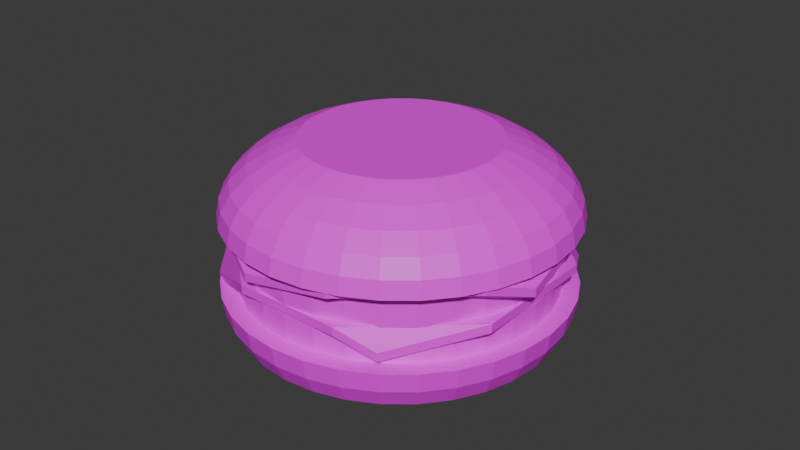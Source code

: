 # Source: double_cheese_burger.blend  (saved by Blender 5.0.119; exported with 4.5.12 LTS)
import bpy
from mathutils import Matrix  # noqa: F401  (used for matrix-valued properties, if any)

bpy.ops.wm.read_factory_settings(use_empty=True)
scene = bpy.context.scene
scene.name = 'Scene'

# ---- collections
col_collection = bpy.data.collections.new('Collection'); scene.collection.children.link(col_collection)

# ---- images (referenced by path relative to the original .blend; pixels are not part of the script)
import os
ASSET_DIR = os.environ.get("B2B_ASSET_DIR", "")  # directory of the original .blend (textures are referenced by path, not embedded)
HERE = os.path.dirname(os.path.abspath(__file__))  # packed textures are extracted next to this script under _unpacked/

def load_image(name, relpath, width, height, colorspace="sRGB"):
    """Load a texture the original file referenced (path relative to the .blend, or extracted next to this script)."""
    p = next((c for c in (os.path.join(HERE, relpath), os.path.join(ASSET_DIR, relpath)) if relpath and os.path.exists(c)), "")
    if p:
        img = bpy.data.images.load(p, check_existing=True)
        img.name = name
    else:  # same state as the original file: an image datablock whose file is absent (Cycles renders it pink)
        img = bpy.data.images.new(name, width, height)
        img.source = "FILE"
        img.filepath = "//" + (relpath or name)
    img.colorspace_settings.name = colorspace
    return img
img_image_processing20250117_2_aw040j_png = load_image('image_processing20250117-2-aw040j.png', 'image_processing20250117-2-aw040j.png', 1024, 1024, 'sRGB')
img_screenshot_2026_03_01_192342_png = load_image('Screenshot 2026-03-01 192342.png', 'Screenshot 2026-03-01 192342.png', 1024, 1024, 'sRGB')
img_cheese_png = load_image('cheese.png', 'cheese.png', 1024, 1024, 'sRGB')

# ---- materials (node trees are filled in below, after node groups)
mat_material_001 = bpy.data.materials.new('Material.001')
mat_material_002 = bpy.data.materials.new('Material.002')
mat_material_003 = bpy.data.materials.new('Material.003')
mat_material_003.alpha_threshold = 0.0
mat_material_003.use_backface_culling_lightprobe_volume = False
mat_material_003.roughness = 0.5
mat_material_003.line_color = (0.0, 0.0, 0.0, 1.0)

# ---- material node trees
mat_material_001.use_nodes = True; mat_material_001.node_tree.nodes.clear()
_N = mat_material_001.node_tree.nodes; _L = mat_material_001.node_tree.links
n0 = _N.new('ShaderNodeBsdfPrincipled'); n0.name = 'Principled BSDF'; n0.location = (-200, 100)
n1 = _N.new('ShaderNodeOutputMaterial'); n1.name = 'Material Output'; n1.location = (200, 100)
n2 = _N.new('ShaderNodeTexImage'); n2.name = 'Image Texture'; n2.location = (-642, 138)
n2.image = img_image_processing20250117_2_aw040j_png
n3 = _N.new('ShaderNodeMapping'); n3.name = 'Mapping'; n3.location = (-822, 153)
n3.inputs[3].default_value = (1.0, 1.0, 2.0)
n4 = _N.new('ShaderNodeTexCoord'); n4.name = 'Texture Coordinate'; n4.location = (-1084, 111)
_L.new(n0.outputs[0], n1.inputs[0])
_L.new(n2.outputs[0], n0.inputs[0])
_L.new(n3.outputs[0], n2.inputs[0])
_L.new(n4.outputs[2], n3.inputs[0])
n1.is_active_output = True
mat_material_002.use_nodes = True; mat_material_002.node_tree.nodes.clear()
_N = mat_material_002.node_tree.nodes; _L = mat_material_002.node_tree.links
n0 = _N.new('ShaderNodeBsdfPrincipled'); n0.name = 'Principled BSDF'; n0.location = (-200, 100)
n1 = _N.new('ShaderNodeOutputMaterial'); n1.name = 'Material Output'; n1.location = (200, 100)
n2 = _N.new('ShaderNodeTexImage'); n2.name = 'Image Texture'; n2.location = (-545, 66)
n2.image = img_screenshot_2026_03_01_192342_png
n3 = _N.new('ShaderNodeMapping'); n3.name = 'Mapping'; n3.location = (-766, 99)
n3.inputs[3].default_value = (3.0, 3.0, 3.0)
n4 = _N.new('ShaderNodeTexCoord'); n4.name = 'Texture Coordinate'; n4.location = (-948, 68)
_L.new(n0.outputs[0], n1.inputs[0])
_L.new(n2.outputs[0], n0.inputs[0])
_L.new(n3.outputs[0], n2.inputs[0])
_L.new(n4.outputs[2], n3.inputs[0])
n1.is_active_output = True
mat_material_003.use_nodes = True; mat_material_003.node_tree.nodes.clear()
_N = mat_material_003.node_tree.nodes; _L = mat_material_003.node_tree.links
n0 = _N.new('ShaderNodeOutputMaterial'); n0.name = 'Material Output'; n0.location = (200, 100)
n1 = _N.new('ShaderNodeBsdfPrincipled'); n1.name = 'Principled BSDF'; n1.location = (-200, 100)
n2 = _N.new('ShaderNodeTexImage'); n2.name = 'Image Texture'; n2.location = (-473, 156)
n2.image = img_cheese_png
n3 = _N.new('ShaderNodeTexCoord'); n3.name = 'Texture Coordinate'; n3.location = (-802, 136)
n4 = _N.new('ShaderNodeMapping'); n4.name = 'Mapping'; n4.location = (-627, 158)
n4.inputs[3].default_value = (2.0, 2.0, 3.0)
_L.new(n1.outputs[0], n0.inputs[0])
_L.new(n2.outputs[0], n1.inputs[0])
_L.new(n4.outputs[0], n2.inputs[0])
_L.new(n3.outputs[2], n4.inputs[0])
n0.is_active_output = True

# ---- world
world_world = bpy.data.worlds.new('World'); scene.world = world_world
world_world.use_nodes = True; world_world.node_tree.nodes.clear()
_N = world_world.node_tree.nodes; _L = world_world.node_tree.links
n0 = _N.new('ShaderNodeOutputWorld'); n0.name = 'World Output'; n0.location = (200, 100)
n1 = _N.new('ShaderNodeBackground'); n1.name = 'Background'; n1.location = (-200, 100)
n1.inputs[0].default_value = (0.05088, 0.05088, 0.05088, 1.0)
_L.new(n1.outputs[0], n0.inputs[0])
n0.is_active_output = True
world_world.color = (0.05088, 0.05088, 0.05088)
world_world.sun_shadow_jitter_overblur = 0.0

# ---- meshes
me_sphere_001 = bpy.data.meshes.new('Sphere.001')
me_sphere_001.from_pydata([(0.0, 0.9808, 0.1951), (0.0, 1.0, 0.0), (0.1802, 0.9061, 0.3827), (0.1913, 0.9619, 0.1951), (0.1951, 0.9808, 0.0), (0.3536, 0.8536, 0.3827), (0.3753, 0.9061, 0.1951), (0.3827, 0.9239, 0.0), (0.5133, 0.7682, 0.3827), (0.5449, 0.8155, 0.1951), (0.5556, 0.8315, 0.0), (0.6533, 0.6533, 0.3827), (0.6935, 0.6935, 0.1951), (0.7071, 0.7071, 0.0), (0.7682, 0.5133, 0.3827), (0.8155, 0.5449, 0.1951), (0.8315, 0.5556, 0.0), (0.8536, 0.3536, 0.3827), (0.9061, 0.3753, 0.1951), (0.9239, 0.3827, 0.0), (0.9061, 0.1802, 0.3827), (0.9619, 0.1913, 0.1951), (0.9808, 0.1951, 0.0), (0.9239, 4.47e-08, 0.3827), (0.9808, -8.941e-08, 0.1951), (1.0, -1.639e-07, 0.0), (0.9061, -0.1802, 0.3827), (0.9619, -0.1913, 0.1951), (0.9808, -0.1951, 0.0), (0.8536, -0.3536, 0.3827), (0.9061, -0.3753, 0.1951), (0.9239, -0.3827, 0.0), (0.7682, -0.5133, 0.3827), (0.8155, -0.5449, 0.1951), (0.8315, -0.5556, 0.0), (0.6533, -0.6533, 0.3827), (0.6935, -0.6935, 0.1951), (0.7071, -0.7071, 0.0), (0.5133, -0.7682, 0.3827), (0.5449, -0.8155, 0.1951), (0.5556, -0.8315, 0.0), (0.3536, -0.8536, 0.3827), (0.3753, -0.9061, 0.1951), (0.3827, -0.9239, 0.0), (0.1802, -0.9061, 0.3827), (0.1913, -0.9619, 0.1951), (0.1951, -0.9808, 0.0), (2.98e-08, -0.9239, 0.3827), (-1.341e-07, -0.9808, 0.1951), (-3.278e-07, -1.0, 0.0), (-0.1802, -0.9061, 0.3827), (-0.1913, -0.9619, 0.1951), (-0.1951, -0.9808, 0.0), (-0.3536, -0.8536, 0.3827), (-0.3753, -0.9061, 0.1951), (-0.3827, -0.9239, 0.0), (-0.5133, -0.7682, 0.3827), (-0.5449, -0.8155, 0.1951), (-0.5556, -0.8315, 0.0), (-0.6533, -0.6533, 0.3827), (-0.6935, -0.6935, 0.1951), (-0.7071, -0.7071, 0.0), (-0.7682, -0.5133, 0.3827), (-0.8155, -0.5449, 0.1951), (-0.8315, -0.5556, 0.0), (-0.8536, -0.3536, 0.3827), (-0.9061, -0.3753, 0.1951), (-0.9239, -0.3827, 0.0), (-0.9061, -0.1802, 0.3827), (-0.9619, -0.1913, 0.1951), (-0.9808, -0.1951, 0.0), (-0.9239, 1.49e-08, 0.3827), (-0.9808, 2.682e-07, 0.1951), (-1.0, 4.47e-07, 0.0), (-0.9061, 0.1802, 0.3827), (-0.9619, 0.1913, 0.1951), (-0.9808, 0.1951, 0.0), (-0.8536, 0.3536, 0.3827), (-0.9061, 0.3753, 0.1951), (-0.9239, 0.3827, 0.0), (-0.7682, 0.5133, 0.3827), (-0.8155, 0.5449, 0.1951), (-0.8315, 0.5556, 0.0), (-0.6533, 0.6533, 0.3827), (-0.6935, 0.6935, 0.1951), (-0.7071, 0.7071, 0.0), (-0.5133, 0.7682, 0.3827), (-0.5449, 0.8155, 0.1951), (-0.5556, 0.8315, 0.0), (-0.3536, 0.8536, 0.3827), (-0.3753, 0.9061, 0.1951), (-0.3827, 0.9239, 0.0), (-0.1802, 0.9061, 0.3827), (-0.1913, 0.9619, 0.1951), (-0.1951, 0.9808, 0.0), (5.96e-08, 0.9239, 0.3827)], [], [(0, 95, 2, 3), (1, 0, 3, 4), (3, 2, 5, 6), (4, 3, 6, 7), (6, 5, 8, 9), (7, 6, 9, 10), (9, 8, 11, 12), (10, 9, 12, 13), (12, 11, 14, 15), (13, 12, 15, 16), (15, 14, 17, 18), (16, 15, 18, 19), (18, 17, 20, 21), (19, 18, 21, 22), (21, 20, 23, 24), (22, 21, 24, 25), (25, 24, 27, 28), (24, 23, 26, 27), (27, 26, 29, 30), (28, 27, 30, 31), (30, 29, 32, 33), (31, 30, 33, 34), (33, 32, 35, 36), (34, 33, 36, 37), (36, 35, 38, 39), (37, 36, 39, 40), (39, 38, 41, 42), (40, 39, 42, 43), (42, 41, 44, 45), (43, 42, 45, 46), (45, 44, 47, 48), (46, 45, 48, 49), (48, 47, 50, 51), (49, 48, 51, 52), (51, 50, 53, 54), (52, 51, 54, 55), (54, 53, 56, 57), (55, 54, 57, 58), (58, 57, 60, 61), (57, 56, 59, 60), (60, 59, 62, 63), (61, 60, 63, 64), (64, 63, 66, 67), (63, 62, 65, 66), (66, 65, 68, 69), (67, 66, 69, 70), (69, 68, 71, 72), (70, 69, 72, 73), (72, 71, 74, 75), (73, 72, 75, 76), (75, 74, 77, 78), (76, 75, 78, 79), (78, 77, 80, 81), (79, 78, 81, 82), (81, 80, 83, 84), (82, 81, 84, 85), (84, 83, 86, 87), (85, 84, 87, 88), (87, 86, 89, 90), (88, 87, 90, 91), (90, 89, 92, 93), (91, 90, 93, 94), (93, 92, 95, 0), (94, 93, 0, 1), (4, 7, 10, 13, 16, 19, 22, 25, 28, 31, 34, 37, 40, 43, 46, 49, 52, 55, 58, 61, 64, 67, 70, 73, 76, 79, 82, 85, 88, 91, 94, 1), (2, 95, 92, 89, 86, 83, 80, 77, 74, 71, 68, 65, 62, 59, 56, 53, 50, 47, 44, 41, 38, 35, 32, 29, 26, 23, 20, 17, 14, 11, 8, 5)])
_uv = me_sphere_001.uv_layers.new(name='UVMap')
_uv.uv.foreach_set('vector', [0.7322, 0.1409, 0.7486, 0.1673, 0.7354, 0.1715, 0.719, 0.1451, 0.7157, 0.1145, 0.7322, 0.1409, 0.719, 0.1451, 0.7026, 0.1188, 0.719, 0.1451, 0.7354, 0.1715, 0.7222, 0.1757, 0.7058, 0.1493, 0.7026, 0.1188, 0.719, 0.1451, 0.7058, 0.1493, 0.6894, 0.123, 0.7058, 0.1493, 0.7222, 0.1757, 0.709, 0.1799, 0.6926, 0.1536, 0.6894, 0.123, 0.7058, 0.1493, 0.6926, 0.1536, 0.6762, 0.1272, 0.6926, 0.1536, 0.709, 0.1799, 0.6958, 0.1842, 0.6794, 0.1578, 0.6762, 0.1272, 0.6926, 0.1536, 0.6794, 0.1578, 0.663, 0.1314, 0.6794, 0.1578, 0.6958, 0.1842, 0.6827, 0.1884, 0.6662, 0.162, 0.663, 0.1314, 0.6794, 0.1578, 0.6662, 0.162, 0.6498, 0.1356, 0.6662, 0.162, 0.6827, 0.1884, 0.6695, 0.1926, 0.653, 0.1662, 0.6498, 0.1356, 0.6662, 0.162, 0.653, 0.1662, 0.6366, 0.1399, 0.653, 0.1662, 0.6695, 0.1926, 0.6563, 0.1968, 0.6399, 0.1705, 0.6366, 0.1399, 0.653, 0.1662, 0.6399, 0.1705, 0.6234, 0.1441, 0.6399, 0.1705, 0.6563, 0.1968, 0.6431, 0.201, 0.6267, 0.1747, 0.6234, 0.1441, 0.6399, 0.1705, 0.6267, 0.1747, 0.6102, 0.1483, 0.6102, 0.1483, 0.6267, 0.1747, 0.6135, 0.1789, 0.5971, 0.1525, 0.6267, 0.1747, 0.6431, 0.201, 0.6299, 0.2053, 0.6135, 0.1789, 0.6135, 0.1789, 0.6299, 0.2053, 0.6167, 0.2095, 0.6003, 0.1831, 0.5971, 0.1525, 0.6135, 0.1789, 0.6003, 0.1831, 0.5839, 0.1567, 0.6003, 0.1831, 0.6167, 0.2095, 0.6035, 0.2137, 0.5871, 0.1873, 0.5839, 0.1567, 0.6003, 0.1831, 0.5871, 0.1873, 0.5707, 0.161, 0.5871, 0.1873, 0.6035, 0.2137, 0.5903, 0.2179, 0.5739, 0.1916, 0.5707, 0.161, 0.5871, 0.1873, 0.5739, 0.1916, 0.5575, 0.1652, 0.5739, 0.1916, 0.5903, 0.2179, 0.5772, 0.2221, 0.5607, 0.1958, 0.5575, 0.1652, 0.5739, 0.1916, 0.5607, 0.1958, 0.5443, 0.1694, 0.5607, 0.1958, 0.5772, 0.2221, 0.564, 0.2264, 0.5475, 0.2, 0.5443, 0.1694, 0.5607, 0.1958, 0.5475, 0.2, 0.5311, 0.1736, 0.5475, 0.2, 0.564, 0.2264, 0.5508, 0.2306, 0.5344, 0.2042, 0.5311, 0.1736, 0.5475, 0.2, 0.5344, 0.2042, 0.5179, 0.1778, 0.5344, 0.2042, 0.5508, 0.2306, 0.5376, 0.2348, 0.5212, 0.2084, 0.5179, 0.1778, 0.5344, 0.2042, 0.5212, 0.2084, 0.5047, 0.1821, 0.5212, 0.2084, 0.5376, 0.2348, 0.5244, 0.239, 0.508, 0.2127, 0.5047, 0.1821, 0.5212, 0.2084, 0.508, 0.2127, 0.4916, 0.1863, 0.508, 0.2127, 0.5244, 0.239, 0.5112, 0.2432, 0.4948, 0.2169, 0.4916, 0.1863, 0.508, 0.2127, 0.4948, 0.2169, 0.4784, 0.1905, 0.4948, 0.2169, 0.5112, 0.2432, 0.498, 0.2475, 0.4816, 0.2211, 0.4784, 0.1905, 0.4948, 0.2169, 0.4816, 0.2211, 0.4652, 0.1947, 0.4652, 0.1947, 0.4816, 0.2211, 0.4684, 0.2253, 0.452, 0.1989, 0.4816, 0.2211, 0.498, 0.2475, 0.4848, 0.2517, 0.4684, 0.2253, 0.4684, 0.2253, 0.4848, 0.2517, 0.4717, 0.2559, 0.4552, 0.2295, 0.452, 0.1989, 0.4684, 0.2253, 0.4552, 0.2295, 0.4388, 0.2032, 0.4388, 0.2032, 0.4552, 0.2295, 0.442, 0.2338, 0.4256, 0.2074, 0.4552, 0.2295, 0.4717, 0.2559, 0.4585, 0.2601, 0.442, 0.2338, 0.442, 0.2338, 0.4585, 0.2601, 0.4453, 0.2644, 0.4289, 0.238, 0.4256, 0.2074, 0.442, 0.2338, 0.4289, 0.238, 0.4124, 0.2116, 0.4289, 0.238, 0.4453, 0.2644, 0.4321, 0.2686, 0.4157, 0.2422, 0.4124, 0.2116, 0.4289, 0.238, 0.4157, 0.2422, 0.3992, 0.2158, 0.8377, 0.1071, 0.8541, 0.1335, 0.8409, 0.1377, 0.8245, 0.1114, 0.8212, 0.08077, 0.8377, 0.1071, 0.8245, 0.1114, 0.8081, 0.08499, 0.8245, 0.1114, 0.8409, 0.1377, 0.8277, 0.142, 0.8113, 0.1156, 0.8081, 0.08499, 0.8245, 0.1114, 0.8113, 0.1156, 0.7949, 0.08921, 0.8113, 0.1156, 0.8277, 0.142, 0.8145, 0.1462, 0.7981, 0.1198, 0.7949, 0.08921, 0.8113, 0.1156, 0.7981, 0.1198, 0.7817, 0.09343, 0.7981, 0.1198, 0.8145, 0.1462, 0.8013, 0.1504, 0.7849, 0.124, 0.7817, 0.09343, 0.7981, 0.1198, 0.7849, 0.124, 0.7685, 0.09765, 0.7849, 0.124, 0.8013, 0.1504, 0.7882, 0.1546, 0.7717, 0.1282, 0.7685, 0.09765, 0.7849, 0.124, 0.7717, 0.1282, 0.7553, 0.1019, 0.7717, 0.1282, 0.7882, 0.1546, 0.775, 0.1588, 0.7585, 0.1325, 0.7553, 0.1019, 0.7717, 0.1282, 0.7585, 0.1325, 0.7421, 0.1061, 0.7585, 0.1325, 0.775, 0.1588, 0.7618, 0.1631, 0.7454, 0.1367, 0.7421, 0.1061, 0.7585, 0.1325, 0.7454, 0.1367, 0.7289, 0.1103, 0.7454, 0.1367, 0.7618, 0.1631, 0.7486, 0.1673, 0.7322, 0.1409, 0.7289, 0.1103, 0.7454, 0.1367, 0.7322, 0.1409, 0.7157, 0.1145, 0.3349, 0.2183, 0.3104, 0.2363, 0.2816, 0.2505, 0.2496, 0.2602, 0.2157, 0.2652, 0.1811, 0.2652, 0.1472, 0.2602, 0.1152, 0.2505, 0.08641, 0.2363, 0.06194, 0.2183, 0.04271, 0.1971, 0.02947, 0.1736, 0.02272, 0.1486, 0.02272, 0.1231, 0.02947, 0.09814, 0.04271, 0.07461, 0.06194, 0.05343, 0.08641, 0.03542, 0.1152, 0.02126, 0.1472, 0.01151, 0.1811, 0.006544, 0.2157, 0.006544, 0.2496, 0.01151, 0.2816, 0.02126, 0.3104, 0.03542, 0.3349, 0.05343, 0.3541, 0.07461, 0.3673, 0.09814, 0.3741, 0.1231, 0.3741, 0.1486, 0.3673, 0.1736, 0.3541, 0.1971, 0.1679, 0.8344, 0.1553, 0.7892, 0.1553, 0.7432, 0.1679, 0.698, 0.1925, 0.6555, 0.2281, 0.6172, 0.2736, 0.5846, 0.327, 0.559, 0.3863, 0.5414, 0.4494, 0.5324, 0.5136, 0.5324, 0.5766, 0.5414, 0.636, 0.559, 0.6894, 0.5846, 0.7348, 0.6172, 0.7705, 0.6555, 0.7951, 0.698, 0.8076, 0.7432, 0.8076, 0.7892, 0.7951, 0.8344, 0.7705, 0.8769, 0.7348, 0.9152, 0.6894, 0.9478, 0.636, 0.9734, 0.5766, 0.991, 0.5136, 1.0, 0.4494, 1.0, 0.3863, 0.991, 0.327, 0.9734, 0.2736, 0.9478, 0.2281, 0.9152, 0.1925, 0.8769])
me_sphere_001.materials.append(mat_material_001)
me_sphere_001.update()
me_sphere = bpy.data.meshes.new('Sphere')
me_sphere.from_pydata([(0.0, 1.0, 0.0), (0.0, 0.9808, -0.1951), (0.0, 0.8315, -0.5556), (0.1951, 0.9808, 0.0), (0.1913, 0.9619, -0.1951), (0.1802, 0.9061, -0.3827), (0.1622, 0.8155, -0.5556), (0.1379, 0.6935, -0.7071), (0.1084, 0.5449, -0.8315), (0.3827, 0.9239, 0.0), (0.3753, 0.9061, -0.1951), (0.3536, 0.8536, -0.3827), (0.3182, 0.7682, -0.5556), (0.2706, 0.6533, -0.7071), (0.2126, 0.5133, -0.8315), (0.5556, 0.8315, 0.0), (0.5449, 0.8155, -0.1951), (0.5133, 0.7682, -0.3827), (0.4619, 0.6913, -0.5556), (0.3928, 0.5879, -0.7071), (0.3087, 0.4619, -0.8315), (0.7071, 0.7071, 0.0), (0.6935, 0.6935, -0.1951), (0.6533, 0.6533, -0.3827), (0.5879, 0.5879, -0.5556), (0.5, 0.5, -0.7071), (0.3928, 0.3928, -0.8315), (0.8315, 0.5556, 0.0), (0.8155, 0.5449, -0.1951), (0.7682, 0.5133, -0.3827), (0.6913, 0.4619, -0.5556), (0.5879, 0.3928, -0.7071), (0.4619, 0.3087, -0.8315), (0.9239, 0.3827, 0.0), (0.9061, 0.3753, -0.1951), (0.8536, 0.3536, -0.3827), (0.7682, 0.3182, -0.5556), (0.6533, 0.2706, -0.7071), (0.5133, 0.2126, -0.8315), (0.9808, 0.1951, 0.0), (0.9619, 0.1913, -0.1951), (0.9061, 0.1802, -0.3827), (0.8155, 0.1622, -0.5556), (0.6935, 0.1379, -0.7071), (0.5449, 0.1084, -0.8315), (1.0, -1.639e-07, 0.0), (0.9808, -8.941e-08, -0.1951), (0.9239, 4.47e-08, -0.3827), (0.8315, -8.941e-08, -0.5556), (0.7071, 1.49e-08, -0.7071), (0.5556, -5.215e-08, -0.8315), (0.9808, -0.1951, 0.0), (0.9619, -0.1913, -0.1951), (0.9061, -0.1802, -0.3827), (0.8155, -0.1622, -0.5556), (0.6935, -0.1379, -0.7071), (0.5449, -0.1084, -0.8315), (0.9239, -0.3827, 0.0), (0.9061, -0.3753, -0.1951), (0.8536, -0.3536, -0.3827), (0.7682, -0.3182, -0.5556), (0.6533, -0.2706, -0.7071), (0.5133, -0.2126, -0.8315), (0.8315, -0.5556, 0.0), (0.8155, -0.5449, -0.1951), (0.7682, -0.5133, -0.3827), (0.6913, -0.4619, -0.5556), (0.5879, -0.3928, -0.7071), (0.4619, -0.3087, -0.8315), (0.7071, -0.7071, 0.0), (0.6935, -0.6935, -0.1951), (0.6533, -0.6533, -0.3827), (0.5879, -0.5879, -0.5556), (0.5, -0.5, -0.7071), (0.3928, -0.3928, -0.8315), (0.5556, -0.8315, 0.0), (0.5449, -0.8155, -0.1951), (0.5133, -0.7682, -0.3827), (0.4619, -0.6913, -0.5556), (0.3928, -0.5879, -0.7071), (0.3087, -0.4619, -0.8315), (0.3827, -0.9239, 0.0), (0.3753, -0.9061, -0.1951), (0.3536, -0.8536, -0.3827), (0.3182, -0.7682, -0.5556), (0.2706, -0.6533, -0.7071), (0.2126, -0.5133, -0.8315), (0.1951, -0.9808, 0.0), (0.1913, -0.9619, -0.1951), (0.1802, -0.9061, -0.3827), (0.1622, -0.8155, -0.5556), (0.1379, -0.6935, -0.7071), (0.1084, -0.5449, -0.8315), (-3.278e-07, -1.0, 0.0), (-1.341e-07, -0.9808, -0.1951), (2.98e-08, -0.9239, -0.3827), (-1.043e-07, -0.8315, -0.5556), (-1.49e-08, -0.7071, -0.7071), (-9.686e-08, -0.5556, -0.8315), (-0.1951, -0.9808, 0.0), (-0.1913, -0.9619, -0.1951), (-0.1802, -0.9061, -0.3827), (-0.1622, -0.8155, -0.5556), (-0.1379, -0.6935, -0.7071), (-0.1084, -0.5449, -0.8315), (-0.3827, -0.9239, 0.0), (-0.3753, -0.9061, -0.1951), (-0.3536, -0.8536, -0.3827), (-0.3182, -0.7682, -0.5556), (-0.2706, -0.6533, -0.7071), (-0.2126, -0.5133, -0.8315), (-0.5556, -0.8315, 0.0), (-0.5449, -0.8155, -0.1951), (-0.5133, -0.7682, -0.3827), (-0.4619, -0.6913, -0.5556), (-0.3928, -0.5879, -0.7071), (-0.3087, -0.4619, -0.8315), (-0.7071, -0.7071, 0.0), (-0.6935, -0.6935, -0.1951), (-0.6533, -0.6533, -0.3827), (-0.5879, -0.5879, -0.5556), (-0.5, -0.5, -0.7071), (-0.3928, -0.3928, -0.8315), (-0.8315, -0.5556, 0.0), (-0.8155, -0.5449, -0.1951), (-0.7682, -0.5133, -0.3827), (-0.6913, -0.4619, -0.5556), (-0.5879, -0.3928, -0.7071), (-0.4619, -0.3087, -0.8315), (-0.9239, -0.3827, 0.0), (-0.9061, -0.3753, -0.1951), (-0.8536, -0.3536, -0.3827), (-0.7682, -0.3182, -0.5556), (-0.6533, -0.2706, -0.7071), (-0.5133, -0.2126, -0.8315), (-0.9808, -0.1951, 0.0), (-0.9619, -0.1913, -0.1951), (-0.9061, -0.1802, -0.3827), (-0.8155, -0.1622, -0.5556), (-0.6935, -0.1379, -0.7071), (-0.5449, -0.1084, -0.8315), (-1.0, 4.47e-07, 0.0), (-0.9808, 2.682e-07, -0.1951), (-0.9239, 1.49e-08, -0.3827), (-0.8315, 1.639e-07, -0.5556), (-0.7071, 2.98e-08, -0.7071), (-0.5556, 1.49e-07, -0.8315), (-0.9808, 0.1951, 0.0), (-0.9619, 0.1913, -0.1951), (-0.9061, 0.1802, -0.3827), (-0.8155, 0.1622, -0.5556), (-0.6935, 0.1379, -0.7071), (-0.5449, 0.1084, -0.8315), (-0.9239, 0.3827, 0.0), (-0.9061, 0.3753, -0.1951), (-0.8536, 0.3536, -0.3827), (-0.7682, 0.3182, -0.5556), (-0.6533, 0.2706, -0.7071), (-0.5133, 0.2126, -0.8315), (-0.8315, 0.5556, 0.0), (-0.8155, 0.5449, -0.1951), (-0.7682, 0.5133, -0.3827), (-0.6913, 0.4619, -0.5556), (-0.5879, 0.3928, -0.7071), (-0.4619, 0.3087, -0.8315), (-0.7071, 0.7071, 0.0), (-0.6935, 0.6935, -0.1951), (-0.6533, 0.6533, -0.3827), (-0.5879, 0.5879, -0.5556), (-0.5, 0.5, -0.7071), (-0.3928, 0.3928, -0.8315), (-0.5556, 0.8315, 0.0), (-0.5449, 0.8155, -0.1951), (-0.5133, 0.7682, -0.3827), (-0.4619, 0.6913, -0.5556), (-0.3928, 0.5879, -0.7071), (-0.3087, 0.4619, -0.8315), (-0.3827, 0.9239, 0.0), (-0.3753, 0.9061, -0.1951), (-0.3536, 0.8536, -0.3827), (-0.3182, 0.7682, -0.5556), (-0.2706, 0.6533, -0.7071), (-0.2126, 0.5133, -0.8315), (-0.1951, 0.9808, 0.0), (-0.1913, 0.9619, -0.1951), (-0.1802, 0.9061, -0.3827), (-0.1622, 0.8155, -0.5556), (-0.1379, 0.6935, -0.7071), (-0.1084, 0.5449, -0.8315), (5.96e-08, 0.9239, -0.3827), (8.941e-08, 0.7071, -0.7071), (2.161e-07, 0.5556, -0.8315), (-0.3827, -0.9239, 0.0), (-0.5556, -0.8315, 0.0), (-0.5556, -0.8315, 0.0), (-0.7071, -0.7071, 0.0), (0.1951, 0.9808, 0.0), (0.3827, 0.9239, 0.0), (0.1951, 0.9808, 0.0), (0.3827, 0.9239, 0.0), (-0.3827, -0.9239, 0.0)], [(117, 200)], [(2, 189, 5, 6), (190, 2, 6, 7), (191, 190, 7, 8), (1, 0, 198, 4), (189, 1, 4, 5), (5, 4, 10, 11), (6, 5, 11, 12), (7, 6, 12, 13), (8, 7, 13, 14), (4, 198, 199, 10), (10, 199, 15, 16), (11, 10, 16, 17), (12, 11, 17, 18), (13, 12, 18, 19), (14, 13, 19, 20), (17, 16, 22, 23), (18, 17, 23, 24), (19, 18, 24, 25), (20, 19, 25, 26), (16, 15, 21, 22), (22, 21, 27, 28), (23, 22, 28, 29), (24, 23, 29, 30), (25, 24, 30, 31), (26, 25, 31, 32), (30, 29, 35, 36), (31, 30, 36, 37), (32, 31, 37, 38), (28, 27, 33, 34), (29, 28, 34, 35), (34, 33, 39, 40), (35, 34, 40, 41), (36, 35, 41, 42), (37, 36, 42, 43), (38, 37, 43, 44), (42, 41, 47, 48), (43, 42, 48, 49), (44, 43, 49, 50), (40, 39, 45, 46), (41, 40, 46, 47), (46, 45, 51, 52), (47, 46, 52, 53), (48, 47, 53, 54), (49, 48, 54, 55), (50, 49, 55, 56), (55, 54, 60, 61), (56, 55, 61, 62), (52, 51, 57, 58), (53, 52, 58, 59), (54, 53, 59, 60), (58, 57, 63, 64), (59, 58, 64, 65), (60, 59, 65, 66), (61, 60, 66, 67), (62, 61, 67, 68), (68, 67, 73, 74), (64, 63, 69, 70), (65, 64, 70, 71), (66, 65, 71, 72), (67, 66, 72, 73), (70, 69, 75, 76), (71, 70, 76, 77), (72, 71, 77, 78), (73, 72, 78, 79), (74, 73, 79, 80), (80, 79, 85, 86), (76, 75, 81, 82), (77, 76, 82, 83), (78, 77, 83, 84), (79, 78, 84, 85), (83, 82, 88, 89), (84, 83, 89, 90), (85, 84, 90, 91), (86, 85, 91, 92), (82, 81, 87, 88), (88, 87, 93, 94), (89, 88, 94, 95), (90, 89, 95, 96), (91, 90, 96, 97), (92, 91, 97, 98), (95, 94, 100, 101), (96, 95, 101, 102), (97, 96, 102, 103), (98, 97, 103, 104), (94, 93, 99, 100), (100, 99, 200, 106), (101, 100, 106, 107), (102, 101, 107, 108), (103, 102, 108, 109), (104, 103, 109, 110), (108, 107, 113, 114), (109, 108, 114, 115), (110, 109, 115, 116), (106, 200, 111, 112), (107, 106, 112, 113), (112, 111, 117, 118), (113, 112, 118, 119), (114, 113, 119, 120), (115, 114, 120, 121), (116, 115, 121, 122), (121, 120, 126, 127), (122, 121, 127, 128), (118, 117, 123, 124), (119, 118, 124, 125), (120, 119, 125, 126), (124, 123, 129, 130), (125, 124, 130, 131), (126, 125, 131, 132), (127, 126, 132, 133), (128, 127, 133, 134), (133, 132, 138, 139), (134, 133, 139, 140), (130, 129, 135, 136), (131, 130, 136, 137), (132, 131, 137, 138), (136, 135, 141, 142), (137, 136, 142, 143), (138, 137, 143, 144), (139, 138, 144, 145), (140, 139, 145, 146), (146, 145, 151, 152), (142, 141, 147, 148), (143, 142, 148, 149), (144, 143, 149, 150), (145, 144, 150, 151), (148, 147, 153, 154), (149, 148, 154, 155), (150, 149, 155, 156), (151, 150, 156, 157), (152, 151, 157, 158), (158, 157, 163, 164), (154, 153, 159, 160), (155, 154, 160, 161), (156, 155, 161, 162), (157, 156, 162, 163), (161, 160, 166, 167), (162, 161, 167, 168), (163, 162, 168, 169), (164, 163, 169, 170), (160, 159, 165, 166), (166, 165, 171, 172), (167, 166, 172, 173), (168, 167, 173, 174), (169, 168, 174, 175), (170, 169, 175, 176), (174, 173, 179, 180), (175, 174, 180, 181), (176, 175, 181, 182), (172, 171, 177, 178), (173, 172, 178, 179), (178, 177, 183, 184), (179, 178, 184, 185), (180, 179, 185, 186), (181, 180, 186, 187), (182, 181, 187, 188), (186, 185, 189, 2), (187, 186, 2, 190), (188, 187, 190, 191), (184, 183, 0, 1), (185, 184, 1, 189), (111, 105, 192, 193), (117, 111, 194, 195), (9, 3, 196, 197), (9, 199, 198, 3), (105, 111, 200), (33, 27, 21, 15, 9, 199, 3, 198, 0, 183, 177, 171, 165, 159, 153, 147, 141, 135, 129, 123, 195, 117, 111, 194, 200, 105, 99, 93, 87, 81, 75, 69, 63, 57, 51, 45, 39), (8, 14, 20, 26, 32, 38, 44, 50, 56, 62, 68, 74, 80, 86, 92, 98, 104, 110, 116, 122, 128, 134, 140, 146, 152, 158, 164, 170, 176, 182, 188, 191)])
_uv = me_sphere.uv_layers.new(name='UVMap')
_uv.uv.foreach_set('vector', [0.5206, 0.1939, 0.5206, 0.1686, 0.5332, 0.1686, 0.5332, 0.1939, 0.5206, 0.2192, 0.5206, 0.1939, 0.5332, 0.1939, 0.5332, 0.2192, 0.5206, 0.2444, 0.5206, 0.2192, 0.5332, 0.2192, 0.5332, 0.2444, 0.5206, 0.1434, 0.5206, 0.1181, 0.5332, 0.1181, 0.5332, 0.1434, 0.5206, 0.1686, 0.5206, 0.1434, 0.5332, 0.1434, 0.5332, 0.1686, 0.5332, 0.1686, 0.5332, 0.1434, 0.5459, 0.1434, 0.5459, 0.1686, 0.5332, 0.1939, 0.5332, 0.1686, 0.5459, 0.1686, 0.5459, 0.1939, 0.5332, 0.2192, 0.5332, 0.1939, 0.5459, 0.1939, 0.5459, 0.2192, 0.5332, 0.2444, 0.5332, 0.2192, 0.5459, 0.2192, 0.5459, 0.2444, 0.5332, 0.1434, 0.5332, 0.1181, 0.5459, 0.1181, 0.5459, 0.1434, 0.5459, 0.1434, 0.5459, 0.1181, 0.5585, 0.1181, 0.5585, 0.1434, 0.5459, 0.1686, 0.5459, 0.1434, 0.5585, 0.1434, 0.5585, 0.1686, 0.5459, 0.1939, 0.5459, 0.1686, 0.5585, 0.1686, 0.5585, 0.1939, 0.5459, 0.2192, 0.5459, 0.1939, 0.5585, 0.1939, 0.5585, 0.2192, 0.5459, 0.2444, 0.5459, 0.2192, 0.5585, 0.2192, 0.5585, 0.2444, 0.5585, 0.1686, 0.5585, 0.1434, 0.5711, 0.1434, 0.5711, 0.1686, 0.5585, 0.1939, 0.5585, 0.1686, 0.5711, 0.1686, 0.5711, 0.1939, 0.5585, 0.2192, 0.5585, 0.1939, 0.5711, 0.1939, 0.5711, 0.2192, 0.5585, 0.2444, 0.5585, 0.2192, 0.5711, 0.2192, 0.5711, 0.2444, 0.5585, 0.1434, 0.5585, 0.1181, 0.5711, 0.1181, 0.5711, 0.1434, 0.5711, 0.1434, 0.5711, 0.1181, 0.5838, 0.1181, 0.5838, 0.1434, 0.5711, 0.1686, 0.5711, 0.1434, 0.5838, 0.1434, 0.5838, 0.1686, 0.5711, 0.1939, 0.5711, 0.1686, 0.5838, 0.1686, 0.5838, 0.1939, 0.5711, 0.2192, 0.5711, 0.1939, 0.5838, 0.1939, 0.5838, 0.2192, 0.5711, 0.2444, 0.5711, 0.2192, 0.5838, 0.2192, 0.5838, 0.2444, 0.5838, 0.1939, 0.5838, 0.1686, 0.5964, 0.1686, 0.5964, 0.1939, 0.5838, 0.2192, 0.5838, 0.1939, 0.5964, 0.1939, 0.5964, 0.2192, 0.5838, 0.2444, 0.5838, 0.2192, 0.5964, 0.2192, 0.5964, 0.2444, 0.5838, 0.1434, 0.5838, 0.1181, 0.5964, 0.1181, 0.5964, 0.1434, 0.5838, 0.1686, 0.5838, 0.1434, 0.5964, 0.1434, 0.5964, 0.1686, 0.5964, 0.1434, 0.5964, 0.1181, 0.609, 0.1181, 0.609, 0.1434, 0.5964, 0.1686, 0.5964, 0.1434, 0.609, 0.1434, 0.609, 0.1686, 0.5964, 0.1939, 0.5964, 0.1686, 0.609, 0.1686, 0.609, 0.1939, 0.5964, 0.2192, 0.5964, 0.1939, 0.609, 0.1939, 0.609, 0.2192, 0.5964, 0.2444, 0.5964, 0.2192, 0.609, 0.2192, 0.609, 0.2444, 0.609, 0.1939, 0.609, 0.1686, 0.6217, 0.1686, 0.6217, 0.1939, 0.609, 0.2192, 0.609, 0.1939, 0.6217, 0.1939, 0.6217, 0.2192, 0.609, 0.2444, 0.609, 0.2192, 0.6217, 0.2192, 0.6217, 0.2444, 0.609, 0.1434, 0.609, 0.1181, 0.6217, 0.1181, 0.6217, 0.1434, 0.609, 0.1686, 0.609, 0.1434, 0.6217, 0.1434, 0.6217, 0.1686, 0.6217, 0.1434, 0.6217, 0.1181, 0.6343, 0.1181, 0.6343, 0.1434, 0.6217, 0.1686, 0.6217, 0.1434, 0.6343, 0.1434, 0.6343, 0.1686, 0.6217, 0.1939, 0.6217, 0.1686, 0.6343, 0.1686, 0.6343, 0.1939, 0.6217, 0.2192, 0.6217, 0.1939, 0.6343, 0.1939, 0.6343, 0.2192, 0.6217, 0.2444, 0.6217, 0.2192, 0.6343, 0.2192, 0.6343, 0.2444, 0.6343, 0.2192, 0.6343, 0.1939, 0.6469, 0.1939, 0.6469, 0.2192, 0.6343, 0.2444, 0.6343, 0.2192, 0.6469, 0.2192, 0.6469, 0.2444, 0.6343, 0.1434, 0.6343, 0.1181, 0.6469, 0.1181, 0.6469, 0.1434, 0.6343, 0.1686, 0.6343, 0.1434, 0.6469, 0.1434, 0.6469, 0.1686, 0.6343, 0.1939, 0.6343, 0.1686, 0.6469, 0.1686, 0.6469, 0.1939, 0.6469, 0.1434, 0.6469, 0.1181, 0.6596, 0.1181, 0.6596, 0.1434, 0.6469, 0.1686, 0.6469, 0.1434, 0.6596, 0.1434, 0.6596, 0.1686, 0.6469, 0.1939, 0.6469, 0.1686, 0.6596, 0.1686, 0.6596, 0.1939, 0.6469, 0.2192, 0.6469, 0.1939, 0.6596, 0.1939, 0.6596, 0.2192, 0.6469, 0.2444, 0.6469, 0.2192, 0.6596, 0.2192, 0.6596, 0.2444, 0.6596, 0.2444, 0.6596, 0.2192, 0.6722, 0.2192, 0.6722, 0.2444, 0.6596, 0.1434, 0.6596, 0.1181, 0.6722, 0.1181, 0.6722, 0.1434, 0.6596, 0.1686, 0.6596, 0.1434, 0.6722, 0.1434, 0.6722, 0.1686, 0.6596, 0.1939, 0.6596, 0.1686, 0.6722, 0.1686, 0.6722, 0.1939, 0.6596, 0.2192, 0.6596, 0.1939, 0.6722, 0.1939, 0.6722, 0.2192, 0.6722, 0.1434, 0.6722, 0.1181, 0.6848, 0.1181, 0.6848, 0.1434, 0.6722, 0.1686, 0.6722, 0.1434, 0.6848, 0.1434, 0.6848, 0.1686, 0.6722, 0.1939, 0.6722, 0.1686, 0.6848, 0.1686, 0.6848, 0.1939, 0.6722, 0.2192, 0.6722, 0.1939, 0.6848, 0.1939, 0.6848, 0.2192, 0.6722, 0.2444, 0.6722, 0.2192, 0.6848, 0.2192, 0.6848, 0.2444, 0.6848, 0.2444, 0.6848, 0.2192, 0.6975, 0.2192, 0.6975, 0.2444, 0.6848, 0.1434, 0.6848, 0.1181, 0.6975, 0.1181, 0.6975, 0.1434, 0.6848, 0.1686, 0.6848, 0.1434, 0.6975, 0.1434, 0.6975, 0.1686, 0.6848, 0.1939, 0.6848, 0.1686, 0.6975, 0.1686, 0.6975, 0.1939, 0.6848, 0.2192, 0.6848, 0.1939, 0.6975, 0.1939, 0.6975, 0.2192, 0.6975, 0.1686, 0.6975, 0.1434, 0.7101, 0.1434, 0.7101, 0.1686, 0.6975, 0.1939, 0.6975, 0.1686, 0.7101, 0.1686, 0.7101, 0.1939, 0.6975, 0.2192, 0.6975, 0.1939, 0.7101, 0.1939, 0.7101, 0.2192, 0.6975, 0.2444, 0.6975, 0.2192, 0.7101, 0.2192, 0.7101, 0.2444, 0.6975, 0.1434, 0.6975, 0.1181, 0.7101, 0.1181, 0.7101, 0.1434, 0.7101, 0.1434, 0.7101, 0.1181, 0.7227, 0.1181, 0.7227, 0.1434, 0.7101, 0.1686, 0.7101, 0.1434, 0.7227, 0.1434, 0.7227, 0.1686, 0.7101, 0.1939, 0.7101, 0.1686, 0.7227, 0.1686, 0.7227, 0.1939, 0.7101, 0.2192, 0.7101, 0.1939, 0.7227, 0.1939, 0.7227, 0.2192, 0.7101, 0.2444, 0.7101, 0.2192, 0.7227, 0.2192, 0.7227, 0.2444, 0.7227, 0.1686, 0.7227, 0.1434, 0.7354, 0.1434, 0.7354, 0.1686, 0.7227, 0.1939, 0.7227, 0.1686, 0.7354, 0.1686, 0.7354, 0.1939, 0.7227, 0.2192, 0.7227, 0.1939, 0.7354, 0.1939, 0.7354, 0.2192, 0.7227, 0.2444, 0.7227, 0.2192, 0.7354, 0.2192, 0.7354, 0.2444, 0.7227, 0.1434, 0.7227, 0.1181, 0.7354, 0.1181, 0.7354, 0.1434, 0.7354, 0.1434, 0.7354, 0.1181, 0.748, 0.1181, 0.748, 0.1434, 0.7354, 0.1686, 0.7354, 0.1434, 0.748, 0.1434, 0.748, 0.1686, 0.7354, 0.1939, 0.7354, 0.1686, 0.748, 0.1686, 0.748, 0.1939, 0.7354, 0.2192, 0.7354, 0.1939, 0.748, 0.1939, 0.748, 0.2192, 0.7354, 0.2444, 0.7354, 0.2192, 0.748, 0.2192, 0.748, 0.2444, 0.748, 0.1939, 0.748, 0.1686, 0.7606, 0.1686, 0.7606, 0.1939, 0.748, 0.2192, 0.748, 0.1939, 0.7606, 0.1939, 0.7606, 0.2192, 0.748, 0.2444, 0.748, 0.2192, 0.7606, 0.2192, 0.7606, 0.2444, 0.748, 0.1434, 0.748, 0.1181, 0.7606, 0.1181, 0.7606, 0.1434, 0.748, 0.1686, 0.748, 0.1434, 0.7606, 0.1434, 0.7606, 0.1686, 0.7606, 0.1434, 0.7606, 0.1181, 0.7733, 0.1181, 0.7733, 0.1434, 0.7606, 0.1686, 0.7606, 0.1434, 0.7733, 0.1434, 0.7733, 0.1686, 0.7606, 0.1939, 0.7606, 0.1686, 0.7733, 0.1686, 0.7733, 0.1939, 0.7606, 0.2192, 0.7606, 0.1939, 0.7733, 0.1939, 0.7733, 0.2192, 0.7606, 0.2444, 0.7606, 0.2192, 0.7733, 0.2192, 0.7733, 0.2444, 0.7733, 0.2192, 0.7733, 0.1939, 0.7859, 0.1939, 0.7859, 0.2192, 0.7733, 0.2444, 0.7733, 0.2192, 0.7859, 0.2192, 0.7859, 0.2444, 0.7733, 0.1434, 0.7733, 0.1181, 0.7859, 0.1181, 0.7859, 0.1434, 0.7733, 0.1686, 0.7733, 0.1434, 0.7859, 0.1434, 0.7859, 0.1686, 0.7733, 0.1939, 0.7733, 0.1686, 0.7859, 0.1686, 0.7859, 0.1939, 0.7859, 0.1434, 0.7859, 0.1181, 0.7985, 0.1181, 0.7985, 0.1434, 0.7859, 0.1686, 0.7859, 0.1434, 0.7985, 0.1434, 0.7985, 0.1686, 0.7859, 0.1939, 0.7859, 0.1686, 0.7985, 0.1686, 0.7985, 0.1939, 0.7859, 0.2192, 0.7859, 0.1939, 0.7985, 0.1939, 0.7985, 0.2192, 0.7859, 0.2444, 0.7859, 0.2192, 0.7985, 0.2192, 0.7985, 0.2444, 0.7985, 0.2192, 0.7985, 0.1939, 0.8112, 0.1939, 0.8112, 0.2192, 0.7985, 0.2444, 0.7985, 0.2192, 0.8112, 0.2192, 0.8112, 0.2444, 0.7985, 0.1434, 0.7985, 0.1181, 0.8112, 0.1181, 0.8112, 0.1434, 0.7985, 0.1686, 0.7985, 0.1434, 0.8112, 0.1434, 0.8112, 0.1686, 0.7985, 0.1939, 0.7985, 0.1686, 0.8112, 0.1686, 0.8112, 0.1939, 0.8112, 0.1434, 0.8112, 0.1181, 0.8238, 0.1181, 0.8238, 0.1434, 0.8112, 0.1686, 0.8112, 0.1434, 0.8238, 0.1434, 0.8238, 0.1686, 0.8112, 0.1939, 0.8112, 0.1686, 0.8238, 0.1686, 0.8238, 0.1939, 0.8112, 0.2192, 0.8112, 0.1939, 0.8238, 0.1939, 0.8238, 0.2192, 0.8112, 0.2444, 0.8112, 0.2192, 0.8238, 0.2192, 0.8238, 0.2444, 0.4195, 0.2444, 0.4195, 0.2192, 0.4322, 0.2192, 0.4322, 0.2444, 0.4195, 0.1434, 0.4195, 0.1181, 0.4322, 0.1181, 0.4322, 0.1434, 0.4195, 0.1686, 0.4195, 0.1434, 0.4322, 0.1434, 0.4322, 0.1686, 0.4195, 0.1939, 0.4195, 0.1686, 0.4322, 0.1686, 0.4322, 0.1939, 0.4195, 0.2192, 0.4195, 0.1939, 0.4322, 0.1939, 0.4322, 0.2192, 0.4322, 0.1434, 0.4322, 0.1181, 0.4448, 0.1181, 0.4448, 0.1434, 0.4322, 0.1686, 0.4322, 0.1434, 0.4448, 0.1434, 0.4448, 0.1686, 0.4322, 0.1939, 0.4322, 0.1686, 0.4448, 0.1686, 0.4448, 0.1939, 0.4322, 0.2192, 0.4322, 0.1939, 0.4448, 0.1939, 0.4448, 0.2192, 0.4322, 0.2444, 0.4322, 0.2192, 0.4448, 0.2192, 0.4448, 0.2444, 0.4448, 0.2444, 0.4448, 0.2192, 0.4574, 0.2192, 0.4574, 0.2444, 0.4448, 0.1434, 0.4448, 0.1181, 0.4574, 0.1181, 0.4574, 0.1434, 0.4448, 0.1686, 0.4448, 0.1434, 0.4574, 0.1434, 0.4574, 0.1686, 0.4448, 0.1939, 0.4448, 0.1686, 0.4574, 0.1686, 0.4574, 0.1939, 0.4448, 0.2192, 0.4448, 0.1939, 0.4574, 0.1939, 0.4574, 0.2192, 0.4574, 0.1686, 0.4574, 0.1434, 0.4701, 0.1434, 0.4701, 0.1686, 0.4574, 0.1939, 0.4574, 0.1686, 0.4701, 0.1686, 0.4701, 0.1939, 0.4574, 0.2192, 0.4574, 0.1939, 0.4701, 0.1939, 0.4701, 0.2192, 0.4574, 0.2444, 0.4574, 0.2192, 0.4701, 0.2192, 0.4701, 0.2444, 0.4574, 0.1434, 0.4574, 0.1181, 0.4701, 0.1181, 0.4701, 0.1434, 0.4701, 0.1434, 0.4701, 0.1181, 0.4827, 0.1181, 0.4827, 0.1434, 0.4701, 0.1686, 0.4701, 0.1434, 0.4827, 0.1434, 0.4827, 0.1686, 0.4701, 0.1939, 0.4701, 0.1686, 0.4827, 0.1686, 0.4827, 0.1939, 0.4701, 0.2192, 0.4701, 0.1939, 0.4827, 0.1939, 0.4827, 0.2192, 0.4701, 0.2444, 0.4701, 0.2192, 0.4827, 0.2192, 0.4827, 0.2444, 0.4827, 0.1939, 0.4827, 0.1686, 0.4953, 0.1686, 0.4953, 0.1939, 0.4827, 0.2192, 0.4827, 0.1939, 0.4953, 0.1939, 0.4953, 0.2192, 0.4827, 0.2444, 0.4827, 0.2192, 0.4953, 0.2192, 0.4953, 0.2444, 0.4827, 0.1434, 0.4827, 0.1181, 0.4953, 0.1181, 0.4953, 0.1434, 0.4827, 0.1686, 0.4827, 0.1434, 0.4953, 0.1434, 0.4953, 0.1686, 0.4953, 0.1434, 0.4953, 0.1181, 0.508, 0.1181, 0.508, 0.1434, 0.4953, 0.1686, 0.4953, 0.1434, 0.508, 0.1434, 0.508, 0.1686, 0.4953, 0.1939, 0.4953, 0.1686, 0.508, 0.1686, 0.508, 0.1939, 0.4953, 0.2192, 0.4953, 0.1939, 0.508, 0.1939, 0.508, 0.2192, 0.4953, 0.2444, 0.4953, 0.2192, 0.508, 0.2192, 0.508, 0.2444, 0.508, 0.1939, 0.508, 0.1686, 0.5206, 0.1686, 0.5206, 0.1939, 0.508, 0.2192, 0.508, 0.1939, 0.5206, 0.1939, 0.5206, 0.2192, 0.508, 0.2444, 0.508, 0.2192, 0.5206, 0.2192, 0.5206, 0.2444, 0.508, 0.1434, 0.508, 0.1181, 0.5206, 0.1181, 0.5206, 0.1434, 0.508, 0.1686, 0.508, 0.1434, 0.5206, 0.1434, 0.5206, 0.1686, 0.7606, 0.1181, 0.748, 0.1181, 0.748, 0.1181, 0.7606, 0.1181, 0.7733, 0.1181, 0.7606, 0.1181, 0.7606, 0.1181, 0.7733, 0.1181, 0.5459, 0.1181, 0.5332, 0.1181, 0.5332, 0.1181, 0.5459, 0.1181, 0.5459, 0.1181, 0.5459, 0.1181, 0.5332, 0.1181, 0.5332, 0.1181, 0.748, 0.1181, 0.7606, 0.1181, 0.748, 0.1181, 0.01487, 0.09599, 0.02939, 0.07088, 0.05045, 0.04829, 0.07727, 0.02909, 0.108, 0.01319, 0.1084, 0.01357, 0.1436, 0.003119, 0.1435, 0.00265, 0.181, -0.001757, 0.2189, -0.001775, 0.2561, 0.003509, 0.2911, 0.0139, 0.3226, 0.02898, 0.3495, 0.04818, 0.3705, 0.07078, 0.3851, 0.09589, 0.3925, 0.1226, 0.3925, 0.1497, 0.3852, 0.1764, 0.3707, 0.2016, 0.3507, 0.2247, 0.3502, 0.2245, 0.3232, 0.2438, 0.3235, 0.2443, 0.2912, 0.2584, 0.2914, 0.2589, 0.2562, 0.269, 0.219, 0.2743, 0.181, 0.2742, 0.1438, 0.2689, 0.1088, 0.2585, 0.07723, 0.2434, 0.05042, 0.2242, 0.02937, 0.2016, 0.01487, 0.1765, 0.007475, 0.1498, 0.007475, 0.1226, 0.9194, 0.6322, 0.8878, 0.6661, 0.8476, 0.695, 0.8002, 0.7177, 0.7476, 0.7333, 0.6918, 0.7412, 0.6349, 0.7412, 0.579, 0.7333, 0.5264, 0.7177, 0.4791, 0.695, 0.4389, 0.6661, 0.4072, 0.6322, 0.3854, 0.5945, 0.3743, 0.5545, 0.3743, 0.5137, 0.3854, 0.4736, 0.4072, 0.4359, 0.4389, 0.402, 0.4791, 0.3732, 0.5264, 0.3505, 0.579, 0.3349, 0.6349, 0.3269, 0.6918, 0.3269, 0.7476, 0.3349, 0.8002, 0.3505, 0.8476, 0.3732, 0.8878, 0.402, 0.9194, 0.4359, 0.9412, 0.4736, 0.9523, 0.5137, 0.9523, 0.5545, 0.9412, 0.5945])
me_sphere.materials.append(mat_material_001)
me_sphere.update()
me_cylinder = bpy.data.meshes.new('Cylinder')
me_cylinder.from_pydata([(0.0, 1.0, -1.0), (0.0, 1.0, 1.0), (0.1951, 0.9808, -1.0), (0.1951, 0.9808, 1.0), (0.3827, 0.9239, -1.0), (0.3827, 0.9239, 1.0), (0.5556, 0.8315, -1.0), (0.5556, 0.8315, 1.0), (0.7071, 0.7071, -1.0), (0.7071, 0.7071, 1.0), (0.8315, 0.5556, -1.0), (0.8315, 0.5556, 1.0), (0.9239, 0.3827, -1.0), (0.9239, 0.3827, 1.0), (0.9808, 0.1951, -1.0), (0.9808, 0.1951, 1.0), (1.0, 0.0, -1.0), (1.0, 0.0, 1.0), (0.9808, -0.1951, -1.0), (0.9808, -0.1951, 1.0), (0.9239, -0.3827, -1.0), (0.9239, -0.3827, 1.0), (0.8315, -0.5556, -1.0), (0.8315, -0.5556, 1.0), (0.7071, -0.7071, -1.0), (0.7071, -0.7071, 1.0), (0.5556, -0.8315, -1.0), (0.5556, -0.8315, 1.0), (0.3827, -0.9239, -1.0), (0.3827, -0.9239, 1.0), (0.1951, -0.9808, -1.0), (0.1951, -0.9808, 1.0), (0.0, -1.0, -1.0), (0.0, -1.0, 1.0), (-0.1951, -0.9808, -1.0), (-0.1951, -0.9808, 1.0), (-0.3827, -0.9239, -1.0), (-0.3827, -0.9239, 1.0), (-0.5556, -0.8315, -1.0), (-0.5556, -0.8315, 1.0), (-0.7071, -0.7071, -1.0), (-0.7071, -0.7071, 1.0), (-0.8315, -0.5556, -1.0), (-0.8315, -0.5556, 1.0), (-0.9239, -0.3827, -1.0), (-0.9239, -0.3827, 1.0), (-0.9808, -0.1951, -1.0), (-0.9808, -0.1951, 1.0), (-1.0, 0.0, -1.0), (-1.0, 0.0, 1.0), (-0.9808, 0.1951, -1.0), (-0.9808, 0.1951, 1.0), (-0.9239, 0.3827, -1.0), (-0.9239, 0.3827, 1.0), (-0.8315, 0.5556, -1.0), (-0.8315, 0.5556, 1.0), (-0.7071, 0.7071, -1.0), (-0.7071, 0.7071, 1.0), (-0.5556, 0.8315, -1.0), (-0.5556, 0.8315, 1.0), (-0.3827, 0.9239, -1.0), (-0.3827, 0.9239, 1.0), (-0.1951, 0.9808, -1.0), (-0.1951, 0.9808, 1.0)], [], [(0, 1, 3, 2), (2, 3, 5, 4), (4, 5, 7, 6), (6, 7, 9, 8), (8, 9, 11, 10), (10, 11, 13, 12), (12, 13, 15, 14), (14, 15, 17, 16), (16, 17, 19, 18), (18, 19, 21, 20), (20, 21, 23, 22), (22, 23, 25, 24), (24, 25, 27, 26), (26, 27, 29, 28), (28, 29, 31, 30), (30, 31, 33, 32), (32, 33, 35, 34), (34, 35, 37, 36), (36, 37, 39, 38), (38, 39, 41, 40), (40, 41, 43, 42), (42, 43, 45, 44), (44, 45, 47, 46), (46, 47, 49, 48), (48, 49, 51, 50), (50, 51, 53, 52), (52, 53, 55, 54), (54, 55, 57, 56), (56, 57, 59, 58), (58, 59, 61, 60), (3, 1, 63, 61, 59, 57, 55, 53, 51, 49, 47, 45, 43, 41, 39, 37, 35, 33, 31, 29, 27, 25, 23, 21, 19, 17, 15, 13, 11, 9, 7, 5), (60, 61, 63, 62), (62, 63, 1, 0), (0, 2, 4, 6, 8, 10, 12, 14, 16, 18, 20, 22, 24, 26, 28, 30, 32, 34, 36, 38, 40, 42, 44, 46, 48, 50, 52, 54, 56, 58, 60, 62)])
_uv = me_cylinder.uv_layers.new(name='UVMap')
_uv.uv.foreach_set('vector', [1.0, 0.5, 1.0, 1.0, 0.9688, 1.0, 0.9688, 0.5, 0.9688, 0.5, 0.9688, 1.0, 0.9375, 1.0, 0.9375, 0.5, 0.9375, 0.5, 0.9375, 1.0, 0.9062, 1.0, 0.9062, 0.5, 0.9062, 0.5, 0.9062, 1.0, 0.875, 1.0, 0.875, 0.5, 0.875, 0.5, 0.875, 1.0, 0.8438, 1.0, 0.8438, 0.5, 0.8438, 0.5, 0.8438, 1.0, 0.8125, 1.0, 0.8125, 0.5, 0.8125, 0.5, 0.8125, 1.0, 0.7812, 1.0, 0.7812, 0.5, 0.7812, 0.5, 0.7812, 1.0, 0.75, 1.0, 0.75, 0.5, 0.75, 0.5, 0.75, 1.0, 0.7188, 1.0, 0.7188, 0.5, 0.7188, 0.5, 0.7188, 1.0, 0.6875, 1.0, 0.6875, 0.5, 0.6875, 0.5, 0.6875, 1.0, 0.6562, 1.0, 0.6562, 0.5, 0.6562, 0.5, 0.6562, 1.0, 0.625, 1.0, 0.625, 0.5, 0.625, 0.5, 0.625, 1.0, 0.5938, 1.0, 0.5938, 0.5, 0.5938, 0.5, 0.5938, 1.0, 0.5625, 1.0, 0.5625, 0.5, 0.5625, 0.5, 0.5625, 1.0, 0.5312, 1.0, 0.5312, 0.5, 0.5312, 0.5, 0.5312, 1.0, 0.5, 1.0, 0.5, 0.5, 0.5, 0.5, 0.5, 1.0, 0.4688, 1.0, 0.4688, 0.5, 0.4688, 0.5, 0.4688, 1.0, 0.4375, 1.0, 0.4375, 0.5, 0.4375, 0.5, 0.4375, 1.0, 0.4062, 1.0, 0.4062, 0.5, 0.4062, 0.5, 0.4062, 1.0, 0.375, 1.0, 0.375, 0.5, 0.375, 0.5, 0.375, 1.0, 0.3438, 1.0, 0.3438, 0.5, 0.3438, 0.5, 0.3438, 1.0, 0.3125, 1.0, 0.3125, 0.5, 0.3125, 0.5, 0.3125, 1.0, 0.2812, 1.0, 0.2812, 0.5, 0.2812, 0.5, 0.2812, 1.0, 0.25, 1.0, 0.25, 0.5, 0.25, 0.5, 0.25, 1.0, 0.2188, 1.0, 0.2188, 0.5, 0.2188, 0.5, 0.2188, 1.0, 0.1875, 1.0, 0.1875, 0.5, 0.1875, 0.5, 0.1875, 1.0, 0.1562, 1.0, 0.1562, 0.5, 0.1562, 0.5, 0.1562, 1.0, 0.125, 1.0, 0.125, 0.5, 0.125, 0.5, 0.125, 1.0, 0.09375, 1.0, 0.09375, 0.5, 0.09375, 0.5, 0.09375, 1.0, 0.0625, 1.0, 0.0625, 0.5, 0.2968, 0.4854, 0.25, 0.49, 0.2032, 0.4854, 0.1582, 0.4717, 0.1167, 0.4496, 0.08029, 0.4197, 0.05045, 0.3833, 0.02827, 0.3418, 0.01461, 0.2968, 0.01, 0.25, 0.01461, 0.2032, 0.02827, 0.1582, 0.05045, 0.1167, 0.08029, 0.08029, 0.1167, 0.05045, 0.1582, 0.02827, 0.2032, 0.01461, 0.25, 0.01, 0.2968, 0.01461, 0.3418, 0.02827, 0.3833, 0.05045, 0.4197, 0.08029, 0.4496, 0.1167, 0.4717, 0.1582, 0.4854, 0.2032, 0.49, 0.25, 0.4854, 0.2968, 0.4717, 0.3418, 0.4496, 0.3833, 0.4197, 0.4197, 0.3833, 0.4496, 0.3418, 0.4717, 0.0625, 0.5, 0.0625, 1.0, 0.03125, 1.0, 0.03125, 0.5, 0.03125, 0.5, 0.03125, 1.0, 0.0, 1.0, 0.0, 0.5, 0.75, 0.49, 0.7968, 0.4854, 0.8418, 0.4717, 0.8833, 0.4496, 0.9197, 0.4197, 0.9496, 0.3833, 0.9717, 0.3418, 0.9854, 0.2968, 0.99, 0.25, 0.9854, 0.2032, 0.9717, 0.1582, 0.9496, 0.1167, 0.9197, 0.08029, 0.8833, 0.05045, 0.8418, 0.02827, 0.7968, 0.01461, 0.75, 0.01, 0.7032, 0.01461, 0.6582, 0.02827, 0.6167, 0.05045, 0.5803, 0.08029, 0.5504, 0.1167, 0.5283, 0.1582, 0.5146, 0.2032, 0.51, 0.25, 0.5146, 0.2968, 0.5283, 0.3418, 0.5504, 0.3833, 0.5803, 0.4197, 0.6167, 0.4496, 0.6582, 0.4717, 0.7032, 0.4854])
me_cylinder.materials.append(mat_material_002)
me_cylinder.update()
me_cube_001 = bpy.data.meshes.new('Cube.001')
me_cube_001.from_pydata([(0.8481, 0.7068, -2.838), (0.8481, 0.7068, -4.838), (0.5824, -0.8919, -3.576), (0.5824, -0.8919, -5.576), (-0.7241, 0.7933, -4.934), (-0.7004, 0.7911, -7.466), (-0.8547, -0.7238, -6.891), (-0.8547, -0.7238, -8.891), (1.0, -0.4268, 1.0), (0.3634, -1.0, 1.0), (0.4358, 1.0, 1.0), (1.0, 0.4246, 1.0), (-1.006, -0.4404, 0.9138), (-0.3426, -1.0, 1.0), (-0.4577, 1.0, 1.0), (-0.9834, 0.3782, 1.105), (-0.4595, 1.0, -1.0), (-0.9796, 0.3516, -0.8073), (-0.9918, -0.456, -0.9225), (-0.342, -1.0, -1.0), (0.3589, -1.0, -1.0), (1.0, 0.4243, -1.0), (1.0, -0.4316, -1.0), (0.4368, 1.0, -1.0)], [], [(0, 10, 11), (3, 2, 9, 20), (7, 6, 12, 18), (5, 16, 23, 1, 21, 22, 3, 20, 19, 7, 18, 17), (1, 0, 11, 21), (5, 4, 14, 16), (8, 9, 2), (11, 10, 14, 15, 12, 13, 9, 8), (13, 12, 6), (15, 14, 4), (16, 14, 10, 23), (17, 15, 4, 5), (18, 12, 15, 17), (19, 13, 6, 7), (20, 9, 13, 19), (21, 11, 8, 22), (22, 8, 2, 3), (23, 10, 0, 1)])
_uv = me_cube_001.uv_layers.new(name='UVMap')
_uv.uv.foreach_set('vector', [0.625, 0.5, 0.6955, 0.5, 0.625, 0.5719, 0.375, 0.75, 0.625, 0.75, 0.625, 0.8296, 0.375, 0.8301, 0.375, 0.0, 0.625, 0.0, 0.625, 0.06819, 0.375, 0.0678, 0.125, 0.5, 0.1926, 0.5, 0.3046, 0.5, 0.375, 0.5, 0.375, 0.572, 0.375, 0.6789, 0.375, 0.75, 0.2949, 0.75, 0.2072, 0.75, 0.125, 0.75, 0.125, 0.6822, 0.125, 0.5815, 0.375, 0.5, 0.625, 0.5, 0.625, 0.5719, 0.375, 0.572, 0.375, 0.25, 0.625, 0.25, 0.625, 0.3178, 0.375, 0.3176, 0.625, 0.6784, 0.7046, 0.75, 0.625, 0.75, 0.625, 0.5719, 0.6955, 0.5, 0.8072, 0.5, 0.875, 0.581, 0.875, 0.6818, 0.7928, 0.75, 0.7046, 0.75, 0.625, 0.6784, 0.7928, 0.75, 0.875, 0.6818, 0.875, 0.75, 0.875, 0.581, 0.8072, 0.5, 0.875, 0.5, 0.375, 0.3176, 0.625, 0.3178, 0.625, 0.4295, 0.375, 0.4296, 0.375, 0.1685, 0.625, 0.169, 0.625, 0.25, 0.375, 0.25, 0.375, 0.0678, 0.625, 0.06819, 0.625, 0.169, 0.375, 0.1685, 0.375, 0.9178, 0.625, 0.9178, 0.625, 1.0, 0.375, 1.0, 0.375, 0.8301, 0.625, 0.8296, 0.625, 0.9178, 0.375, 0.9178, 0.375, 0.572, 0.625, 0.5719, 0.625, 0.6784, 0.375, 0.6789, 0.375, 0.6789, 0.625, 0.6784, 0.625, 0.75, 0.375, 0.75, 0.375, 0.4296, 0.625, 0.4295, 0.625, 0.5, 0.375, 0.5])
me_cube_001.materials.append(mat_material_003)
me_cube_001.use_mirror_vertex_groups = False
me_cube_001.update()
me_cylinder_001 = bpy.data.meshes.new('Cylinder.001')
me_cylinder_001.from_pydata([(0.0, 1.0, -1.0), (0.0, 1.0, 1.0), (0.1951, 0.9808, -1.0), (0.1951, 0.9808, 1.0), (0.3827, 0.9239, -1.0), (0.3827, 0.9239, 1.0), (0.5556, 0.8315, -1.0), (0.5556, 0.8315, 1.0), (0.7071, 0.7071, -1.0), (0.7071, 0.7071, 1.0), (0.8315, 0.5556, -1.0), (0.8315, 0.5556, 1.0), (0.9239, 0.3827, -1.0), (0.9239, 0.3827, 1.0), (0.9808, 0.1951, -1.0), (0.9808, 0.1951, 1.0), (1.0, 0.0, -1.0), (1.0, 0.0, 1.0), (0.9808, -0.1951, -1.0), (0.9808, -0.1951, 1.0), (0.9239, -0.3827, -1.0), (0.9239, -0.3827, 1.0), (0.8315, -0.5556, -1.0), (0.8315, -0.5556, 1.0), (0.7071, -0.7071, -1.0), (0.7071, -0.7071, 1.0), (0.5556, -0.8315, -1.0), (0.5556, -0.8315, 1.0), (0.3827, -0.9239, -1.0), (0.3827, -0.9239, 1.0), (0.1951, -0.9808, -1.0), (0.1951, -0.9808, 1.0), (0.0, -1.0, -1.0), (0.0, -1.0, 1.0), (-0.1951, -0.9808, -1.0), (-0.1951, -0.9808, 1.0), (-0.3827, -0.9239, -1.0), (-0.3827, -0.9239, 1.0), (-0.5556, -0.8315, -1.0), (-0.5556, -0.8315, 1.0), (-0.7071, -0.7071, -1.0), (-0.7071, -0.7071, 1.0), (-0.8315, -0.5556, -1.0), (-0.8315, -0.5556, 1.0), (-0.9239, -0.3827, -1.0), (-0.9239, -0.3827, 1.0), (-0.9808, -0.1951, -1.0), (-0.9808, -0.1951, 1.0), (-1.0, 0.0, -1.0), (-1.0, 0.0, 1.0), (-0.9808, 0.1951, -1.0), (-0.9808, 0.1951, 1.0), (-0.9239, 0.3827, -1.0), (-0.9239, 0.3827, 1.0), (-0.8315, 0.5556, -1.0), (-0.8315, 0.5556, 1.0), (-0.7071, 0.7071, -1.0), (-0.7071, 0.7071, 1.0), (-0.5556, 0.8315, -1.0), (-0.5556, 0.8315, 1.0), (-0.3827, 0.9239, -1.0), (-0.3827, 0.9239, 1.0), (-0.1951, 0.9808, -1.0), (-0.1951, 0.9808, 1.0)], [], [(0, 1, 3, 2), (2, 3, 5, 4), (4, 5, 7, 6), (6, 7, 9, 8), (8, 9, 11, 10), (10, 11, 13, 12), (12, 13, 15, 14), (14, 15, 17, 16), (16, 17, 19, 18), (18, 19, 21, 20), (20, 21, 23, 22), (22, 23, 25, 24), (24, 25, 27, 26), (26, 27, 29, 28), (28, 29, 31, 30), (30, 31, 33, 32), (32, 33, 35, 34), (34, 35, 37, 36), (36, 37, 39, 38), (38, 39, 41, 40), (40, 41, 43, 42), (42, 43, 45, 44), (44, 45, 47, 46), (46, 47, 49, 48), (48, 49, 51, 50), (50, 51, 53, 52), (52, 53, 55, 54), (54, 55, 57, 56), (56, 57, 59, 58), (58, 59, 61, 60), (3, 1, 63, 61, 59, 57, 55, 53, 51, 49, 47, 45, 43, 41, 39, 37, 35, 33, 31, 29, 27, 25, 23, 21, 19, 17, 15, 13, 11, 9, 7, 5), (60, 61, 63, 62), (62, 63, 1, 0), (0, 2, 4, 6, 8, 10, 12, 14, 16, 18, 20, 22, 24, 26, 28, 30, 32, 34, 36, 38, 40, 42, 44, 46, 48, 50, 52, 54, 56, 58, 60, 62)])
_uv = me_cylinder_001.uv_layers.new(name='UVMap')
_uv.uv.foreach_set('vector', [1.0, 0.5, 1.0, 1.0, 0.9688, 1.0, 0.9688, 0.5, 0.9688, 0.5, 0.9688, 1.0, 0.9375, 1.0, 0.9375, 0.5, 0.9375, 0.5, 0.9375, 1.0, 0.9062, 1.0, 0.9062, 0.5, 0.9062, 0.5, 0.9062, 1.0, 0.875, 1.0, 0.875, 0.5, 0.875, 0.5, 0.875, 1.0, 0.8438, 1.0, 0.8438, 0.5, 0.8438, 0.5, 0.8438, 1.0, 0.8125, 1.0, 0.8125, 0.5, 0.8125, 0.5, 0.8125, 1.0, 0.7812, 1.0, 0.7812, 0.5, 0.7812, 0.5, 0.7812, 1.0, 0.75, 1.0, 0.75, 0.5, 0.75, 0.5, 0.75, 1.0, 0.7188, 1.0, 0.7188, 0.5, 0.7188, 0.5, 0.7188, 1.0, 0.6875, 1.0, 0.6875, 0.5, 0.6875, 0.5, 0.6875, 1.0, 0.6562, 1.0, 0.6562, 0.5, 0.6562, 0.5, 0.6562, 1.0, 0.625, 1.0, 0.625, 0.5, 0.625, 0.5, 0.625, 1.0, 0.5938, 1.0, 0.5938, 0.5, 0.5938, 0.5, 0.5938, 1.0, 0.5625, 1.0, 0.5625, 0.5, 0.5625, 0.5, 0.5625, 1.0, 0.5312, 1.0, 0.5312, 0.5, 0.5312, 0.5, 0.5312, 1.0, 0.5, 1.0, 0.5, 0.5, 0.5, 0.5, 0.5, 1.0, 0.4688, 1.0, 0.4688, 0.5, 0.4688, 0.5, 0.4688, 1.0, 0.4375, 1.0, 0.4375, 0.5, 0.4375, 0.5, 0.4375, 1.0, 0.4062, 1.0, 0.4062, 0.5, 0.4062, 0.5, 0.4062, 1.0, 0.375, 1.0, 0.375, 0.5, 0.375, 0.5, 0.375, 1.0, 0.3438, 1.0, 0.3438, 0.5, 0.3438, 0.5, 0.3438, 1.0, 0.3125, 1.0, 0.3125, 0.5, 0.3125, 0.5, 0.3125, 1.0, 0.2812, 1.0, 0.2812, 0.5, 0.2812, 0.5, 0.2812, 1.0, 0.25, 1.0, 0.25, 0.5, 0.25, 0.5, 0.25, 1.0, 0.2188, 1.0, 0.2188, 0.5, 0.2188, 0.5, 0.2188, 1.0, 0.1875, 1.0, 0.1875, 0.5, 0.1875, 0.5, 0.1875, 1.0, 0.1562, 1.0, 0.1562, 0.5, 0.1562, 0.5, 0.1562, 1.0, 0.125, 1.0, 0.125, 0.5, 0.125, 0.5, 0.125, 1.0, 0.09375, 1.0, 0.09375, 0.5, 0.09375, 0.5, 0.09375, 1.0, 0.0625, 1.0, 0.0625, 0.5, 0.2968, 0.4854, 0.25, 0.49, 0.2032, 0.4854, 0.1582, 0.4717, 0.1167, 0.4496, 0.08029, 0.4197, 0.05045, 0.3833, 0.02827, 0.3418, 0.01461, 0.2968, 0.01, 0.25, 0.01461, 0.2032, 0.02827, 0.1582, 0.05045, 0.1167, 0.08029, 0.08029, 0.1167, 0.05045, 0.1582, 0.02827, 0.2032, 0.01461, 0.25, 0.01, 0.2968, 0.01461, 0.3418, 0.02827, 0.3833, 0.05045, 0.4197, 0.08029, 0.4496, 0.1167, 0.4717, 0.1582, 0.4854, 0.2032, 0.49, 0.25, 0.4854, 0.2968, 0.4717, 0.3418, 0.4496, 0.3833, 0.4197, 0.4197, 0.3833, 0.4496, 0.3418, 0.4717, 0.0625, 0.5, 0.0625, 1.0, 0.03125, 1.0, 0.03125, 0.5, 0.03125, 0.5, 0.03125, 1.0, 0.0, 1.0, 0.0, 0.5, 0.75, 0.49, 0.7968, 0.4854, 0.8418, 0.4717, 0.8833, 0.4496, 0.9197, 0.4197, 0.9496, 0.3833, 0.9717, 0.3418, 0.9854, 0.2968, 0.99, 0.25, 0.9854, 0.2032, 0.9717, 0.1582, 0.9496, 0.1167, 0.9197, 0.08029, 0.8833, 0.05045, 0.8418, 0.02827, 0.7968, 0.01461, 0.75, 0.01, 0.7032, 0.01461, 0.6582, 0.02827, 0.6167, 0.05045, 0.5803, 0.08029, 0.5504, 0.1167, 0.5283, 0.1582, 0.5146, 0.2032, 0.51, 0.25, 0.5146, 0.2968, 0.5283, 0.3418, 0.5504, 0.3833, 0.5803, 0.4197, 0.6167, 0.4496, 0.6582, 0.4717, 0.7032, 0.4854])
me_cylinder_001.materials.append(mat_material_002)
me_cylinder_001.update()
me_cube_002 = bpy.data.meshes.new('Cube.002')
me_cube_002.from_pydata([(0.8481, 0.7068, -2.838), (0.8481, 0.7068, -4.838), (0.5824, -0.8919, -3.576), (0.5824, -0.8919, -5.576), (-0.7241, 0.7933, -4.934), (-0.7004, 0.7911, -7.466), (-0.8547, -0.7238, -6.891), (-0.8547, -0.7238, -8.891), (1.0, -0.4268, 1.0), (0.3634, -1.0, 1.0), (0.4358, 1.0, 1.0), (1.0, 0.4246, 1.0), (-1.006, -0.4404, 0.9138), (-0.3426, -1.0, 1.0), (-0.4577, 1.0, 1.0), (-0.9834, 0.3782, 1.105), (-0.4595, 1.0, -1.0), (-0.9796, 0.3516, -0.8073), (-0.9918, -0.456, -0.9225), (-0.342, -1.0, -1.0), (0.3589, -1.0, -1.0), (1.0, 0.4243, -1.0), (1.0, -0.4316, -1.0), (0.4368, 1.0, -1.0)], [], [(0, 10, 11), (3, 2, 9, 20), (7, 6, 12, 18), (5, 16, 23, 1, 21, 22, 3, 20, 19, 7, 18, 17), (1, 0, 11, 21), (5, 4, 14, 16), (8, 9, 2), (11, 10, 14, 15, 12, 13, 9, 8), (13, 12, 6), (15, 14, 4), (16, 14, 10, 23), (17, 15, 4, 5), (18, 12, 15, 17), (19, 13, 6, 7), (20, 9, 13, 19), (21, 11, 8, 22), (22, 8, 2, 3), (23, 10, 0, 1)])
_uv = me_cube_002.uv_layers.new(name='UVMap')
_uv.uv.foreach_set('vector', [0.625, 0.5, 0.6955, 0.5, 0.625, 0.5719, 0.375, 0.75, 0.625, 0.75, 0.625, 0.8296, 0.375, 0.8301, 0.375, 0.0, 0.625, 0.0, 0.625, 0.06819, 0.375, 0.0678, 0.125, 0.5, 0.1926, 0.5, 0.3046, 0.5, 0.375, 0.5, 0.375, 0.572, 0.375, 0.6789, 0.375, 0.75, 0.2949, 0.75, 0.2072, 0.75, 0.125, 0.75, 0.125, 0.6822, 0.125, 0.5815, 0.375, 0.5, 0.625, 0.5, 0.625, 0.5719, 0.375, 0.572, 0.375, 0.25, 0.625, 0.25, 0.625, 0.3178, 0.375, 0.3176, 0.625, 0.6784, 0.7046, 0.75, 0.625, 0.75, 0.625, 0.5719, 0.6955, 0.5, 0.8072, 0.5, 0.875, 0.581, 0.875, 0.6818, 0.7928, 0.75, 0.7046, 0.75, 0.625, 0.6784, 0.7928, 0.75, 0.875, 0.6818, 0.875, 0.75, 0.875, 0.581, 0.8072, 0.5, 0.875, 0.5, 0.375, 0.3176, 0.625, 0.3178, 0.625, 0.4295, 0.375, 0.4296, 0.375, 0.1685, 0.625, 0.169, 0.625, 0.25, 0.375, 0.25, 0.375, 0.0678, 0.625, 0.06819, 0.625, 0.169, 0.375, 0.1685, 0.375, 0.9178, 0.625, 0.9178, 0.625, 1.0, 0.375, 1.0, 0.375, 0.8301, 0.625, 0.8296, 0.625, 0.9178, 0.375, 0.9178, 0.375, 0.572, 0.625, 0.5719, 0.625, 0.6784, 0.375, 0.6789, 0.375, 0.6789, 0.625, 0.6784, 0.625, 0.75, 0.375, 0.75, 0.375, 0.4296, 0.625, 0.4295, 0.625, 0.5, 0.375, 0.5])
me_cube_002.materials.append(mat_material_003)
me_cube_002.use_mirror_vertex_groups = False
me_cube_002.update()

# ---- objects
ob_sphere_001 = bpy.data.objects.new('Sphere.001', me_sphere_001)
ob_sphere = bpy.data.objects.new('Sphere', me_sphere)
ob_cylinder = bpy.data.objects.new('Cylinder', me_cylinder)
ob_cube = bpy.data.objects.new('Cube', me_cube_001)
ob_cylinder_001 = bpy.data.objects.new('Cylinder.001', me_cylinder_001)
ob_cube_001 = bpy.data.objects.new('Cube.001', me_cube_002)

# ---- transforms, parenting, visibility, modifiers, constraints
ob_sphere_001.location = (0.0, 0.0, 0.02214)
ob_sphere_001.rotation_euler = (-3.142, 0.0, 0.0)
ob_sphere_001.scale = (1.0, 1.0, 0.6)
ob_sphere.location = (0.0003169, 0.0123, 0.4298)
ob_sphere.rotation_euler = (3.142, 0.0, 0.0)
ob_sphere.scale = (1.0, 1.0, 0.5)
ob_cylinder.location = (0.0, 0.0, 0.08742)
ob_cylinder.scale = (0.9, 0.9, 0.08)
ob_cube.location = (0.0, 0.0, 0.2051)
ob_cube.scale = (0.9, 0.9, 0.025)
ob_cube.lock_rotations_4d = False
ob_cube.empty_display_type = 'ARROWS'
ob_cube.lineart.crease_threshold = 0.0
ob_cylinder_001.location = (0.0, 0.0, 0.3046)
ob_cylinder_001.scale = (0.9, 0.9, 0.08)
ob_cube_001.location = (0.0, 0.0, 0.4222)
ob_cube_001.rotation_euler = (0.0, -0.0, -0.8393)
ob_cube_001.scale = (0.9, 0.9, 0.025)
ob_cube_001.lock_rotations_4d = False
ob_cube_001.empty_display_type = 'ARROWS'
ob_cube_001.lineart.crease_threshold = 0.0

# ---- collection membership
col_collection.objects.link(ob_sphere_001)
col_collection.objects.link(ob_sphere)
col_collection.objects.link(ob_cylinder)
col_collection.objects.link(ob_cube)
col_collection.objects.link(ob_cylinder_001)
col_collection.objects.link(ob_cube_001)

# ---- scene / render settings (as saved in the file)
scene.frame_start = 1; scene.frame_end = 250; scene.frame_set(1)
scene.render.engine = 'BLENDER_EEVEE_NEXT'
scene.render.bake_bias = 0.0
scene.render.bake_samples = 0
scene.cycles.sampling_pattern = 'TABULATED_SOBOL'
scene.eevee.use_volume_custom_range = False
bpy.context.view_layer.update()

# ---- added for rendering (the .blend has no active camera and no usable light): camera, sun
cam_auto = bpy.data.cameras.new('AutoCamera')
cam_auto.lens = 50.0
cam_auto.sensor_width = 36.0
cam_auto.clip_end = 1000.0
ob_auto_camera = bpy.data.objects.new('AutoCamera', cam_auto)
scene.collection.objects.link(ob_auto_camera)
ob_auto_camera.location = (3.46891, -4.16286, 3.09569)
ob_auto_camera.rotation_euler = (1.09748, -7.21219e-08, 0.694738)
scene.camera = ob_auto_camera
light_auto_sun = bpy.data.lights.new('AutoSun', 'SUN')
light_auto_sun.energy = 3.0
light_auto_sun.angle = 0.0523599
ob_auto_sun = bpy.data.objects.new('AutoSun', light_auto_sun)
scene.collection.objects.link(ob_auto_sun)
ob_auto_sun.rotation_euler = (0.872665, 0.174533, 0.523599)
bpy.context.view_layer.update()
